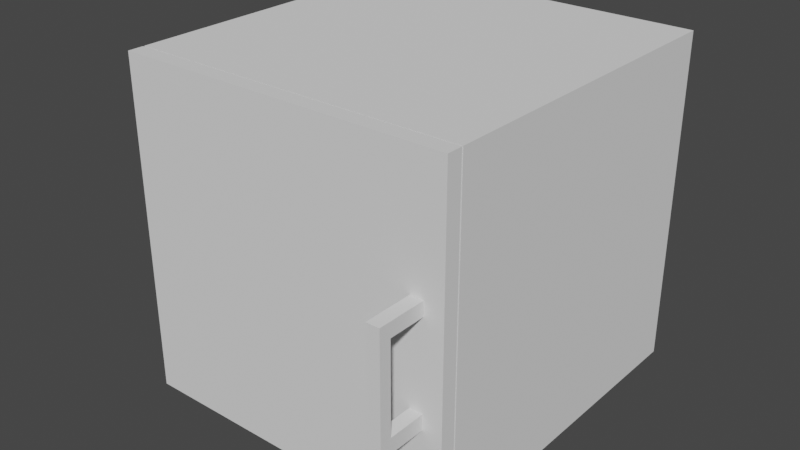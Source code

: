 # Source: BoxShelf.blend  (saved by Blender 2.91.10; exported with 4.5.12 LTS)
import bpy
from mathutils import Matrix  # noqa: F401  (used for matrix-valued properties, if any)

bpy.ops.wm.read_factory_settings(use_empty=True)
scene = bpy.context.scene
scene.name = 'Scene'

# ---- collections
col_collection = bpy.data.collections.new('Collection'); scene.collection.children.link(col_collection)

# ---- world
world_world = bpy.data.worlds.new('World'); scene.world = world_world
world_world.use_nodes = True; world_world.node_tree.nodes.clear()
_N = world_world.node_tree.nodes; _L = world_world.node_tree.links
n0 = _N.new('ShaderNodeOutputWorld'); n0.name = 'World Output'; n0.location = (300, 300)
n1 = _N.new('ShaderNodeBackground'); n1.name = 'Background'; n1.location = (10, 300)
n1.inputs[0].default_value = (0.05088, 0.05088, 0.05088, 1.0)
_L.new(n1.outputs[0], n0.inputs[0])
n0.is_active_output = True
world_world.color = (0.05088, 0.05088, 0.05088)
world_world.use_sun_shadow = False
world_world.sun_shadow_jitter_overblur = 0.0

# ---- meshes
me_cube_001 = bpy.data.meshes.new('Cube.001')
me_cube_001.from_pydata([(-0.9109, 0.9018, -0.914), (-0.9109, 0.9018, 0.914), (0.9109, 0.9018, -0.914), (0.9109, 0.9018, 0.914), (-1.0, -1.0, -1.0), (-1.0, -1.0, 1.0), (-1.0, 1.0, -1.0), (-1.0, 1.0, 1.0), (1.0, -1.0, -1.0), (1.0, -1.0, 1.0), (1.0, 1.0, -1.0), (1.0, 1.0, 1.0), (0.9109, -1.0, -0.914), (0.9109, -1.0, 0.914), (-0.9109, -1.0, 0.914), (-0.9109, -1.0, -0.914)], [], [(0, 2, 3, 1), (2, 12, 13, 3), (0, 15, 12, 2), (3, 13, 14, 1), (4, 5, 7, 6), (6, 7, 11, 10), (10, 11, 9, 8), (8, 9, 13, 12, 15, 4), (6, 10, 8, 4), (11, 7, 5, 9), (15, 0, 1, 14), (4, 15, 14, 13, 9, 5)])
_uv = me_cube_001.uv_layers.new(name='UVMap')
_uv.uv.foreach_set('vector', [0.9451, 0.02879, 0.9451, 0.2209, 0.7524, 0.2209, 0.7524, 0.02879, 0.4877, 0.2429, 0.7403, 0.2429, 0.7403, 0.4857, 0.4877, 0.4857, 0.4877, 0.0009647, 0.7403, 0.0009647, 0.7403, 0.2429, 0.4877, 0.2429, 0.4864, 0.001763, 0.7404, 0.001763, 0.7404, 0.2451, 0.4864, 0.2451, 0.6429, 0.9718, 0.6859, 0.778, 0.8687, 0.7029, 0.9077, 0.9648, 0.7495, 0.2704, 0.9463, 0.2704, 0.9463, 0.4673, 0.7495, 0.4673, 0.8675, 0.7041, 0.9051, 0.9653, 0.6412, 0.9709, 0.685, 0.778, 0.685, 0.778, 0.6412, 0.9709, 0.6324, 0.9573, 0.6756, 0.7801, 0.5583, 0.6402, 0.5592, 0.6278, 0.7515, 0.5118, 0.8675, 0.7041, 0.685, 0.778, 0.5592, 0.6278, 0.7513, 0.5105, 0.8687, 0.7029, 0.6859, 0.778, 0.5589, 0.6279, 0.7404, 0.4892, 0.4864, 0.4892, 0.4864, 0.2451, 0.7404, 0.2451, 0.6429, 0.9718, 0.6339, 0.9582, 0.6764, 0.7802, 0.5581, 0.6403, 0.5589, 0.6279, 0.6859, 0.778])
me_cube_001.use_remesh_fix_poles = True
me_cube_001.use_remesh_preserve_attributes = False
me_cube_001.use_mirror_vertex_groups = False
me_cube_001.update()
me_cube_003 = bpy.data.meshes.new('Cube.003')
me_cube_003.from_pydata([(0.0, 0.0, 0.0), (0.0, 0.0, 2.0), (0.0, -0.09252, 0.0), (0.0, -0.09252, 2.0), (2.0, 0.0, 0.0), (2.0, 0.0, 2.0), (2.0, -0.09252, 0.0), (2.0, -0.09252, 2.0), (1.81, -0.3128, 0.5932), (1.81, -0.3128, 0.6825), (1.81, -0.08759, 0.5932), (1.81, -0.08759, 0.6825), (1.887, -0.3128, 0.5932), (1.887, -0.3128, 0.6825), (1.887, -0.08759, 0.5932), (1.887, -0.08759, 0.6825), (1.81, -0.3824, 0.5932), (1.81, -0.3824, 0.6825), (1.887, -0.3824, 0.6825), (1.887, -0.3824, 0.5932), (1.887, -0.3128, 1.201), (1.81, -0.3128, 1.201), (1.887, -0.3824, 1.201), (1.81, -0.3824, 1.201), (1.887, -0.3128, 1.284), (1.81, -0.3128, 1.284), (1.887, -0.3824, 1.284), (1.81, -0.3824, 1.284), (1.887, -0.09146, 1.201), (1.81, -0.09146, 1.201), (1.887, -0.09146, 1.284), (1.81, -0.09146, 1.284)], [], [(0, 2, 3, 1), (2, 6, 7, 3), (6, 4, 5, 7), (4, 0, 1, 5), (2, 0, 4, 6), (7, 5, 1, 3), (8, 9, 11, 10), (14, 15, 13, 12), (18, 13, 20, 22), (10, 14, 12, 8), (15, 11, 9, 13), (19, 18, 17, 16), (12, 13, 18, 19), (9, 8, 16, 17), (8, 12, 19, 16), (21, 23, 27, 25), (17, 18, 22, 23), (13, 9, 21, 20), (9, 17, 23, 21), (24, 25, 27, 26), (25, 24, 30, 31), (22, 20, 24, 26), (23, 22, 26, 27), (21, 25, 31, 29), (20, 21, 29, 28), (24, 20, 28, 30)])
_uv = me_cube_003.uv_layers.new(name='UVMap')
_uv.uv.foreach_set('vector', [0.9778, 0.4774, 0.9998, 0.4774, 0.9998, 0.0001564, 0.9778, 0.0001564, 0.4807, 0.001707, 0.003404, 0.001707, 0.003404, 0.479, 0.4807, 0.479, 0.9775, 0.0001564, 0.9554, 0.0001564, 0.9554, 0.4775, 0.9775, 0.4775, 0.0001564, 0.4775, 0.4775, 0.4775, 0.4775, 0.0001566, 0.0001565, 0.0001564, 0.9998, 0.4774, 0.9778, 0.4774, 0.9778, 0.9547, 0.9998, 0.9547, 0.9775, 0.4775, 0.9554, 0.4775, 0.9554, 0.9547, 0.9775, 0.9547, 0.1823, 0.7128, 0.1573, 0.7291, 0.1192, 0.6572, 0.1477, 0.642, 0.2841, 0.9684, 0.2894, 0.9405, 0.3668, 0.9521, 0.3543, 0.9819, 0.3855, 0.9711, 0.3668, 0.9521, 0.5499, 0.8562, 0.5544, 0.8802, 0.1477, 0.642, 0.173, 0.6294, 0.2091, 0.7045, 0.1823, 0.7128, 0.2894, 0.9405, 0.2917, 0.9205, 0.3618, 0.9259, 0.3668, 0.9521, 0.2133, 0.732, 0.1993, 0.7649, 0.172, 0.7487, 0.191, 0.7296, 0.3543, 0.9819, 0.3668, 0.9521, 0.3855, 0.9711, 0.371, 0.9918, 0.1573, 0.7291, 0.1823, 0.7128, 0.191, 0.7296, 0.172, 0.7487, 0.1823, 0.7128, 0.2091, 0.7045, 0.2133, 0.732, 0.191, 0.7296, 0.1444, 0.5842, 0.1525, 0.6088, 0.127, 0.6115, 0.1175, 0.5942, 0.2029, 0.7636, 0.2264, 0.7511, 0.3106, 0.91, 0.2871, 0.9225, 0.3668, 0.9521, 0.3618, 0.9259, 0.5295, 0.8354, 0.5499, 0.8562, 0.1815, 0.7749, 0.2029, 0.7636, 0.2871, 0.9225, 0.2657, 0.9338, 0.09577, 0.6098, 0.1175, 0.5942, 0.127, 0.6115, 0.112, 0.6302, 0.1175, 0.5942, 0.09577, 0.6098, 0.05735, 0.5405, 0.08134, 0.5272, 0.5544, 0.8802, 0.5499, 0.8562, 0.5795, 0.8622, 0.578, 0.8805, 0.1525, 0.6088, 0.1464, 0.6422, 0.112, 0.6302, 0.127, 0.6115, 0.1444, 0.5842, 0.1175, 0.5942, 0.08134, 0.5272, 0.1079, 0.5131, 0.5499, 0.8562, 0.5295, 0.8354, 0.5697, 0.7733, 0.5912, 0.7872, 0.5795, 0.8622, 0.5499, 0.8562, 0.5912, 0.7872, 0.6112, 0.7981])
me_cube_003.use_remesh_fix_poles = True
me_cube_003.use_remesh_preserve_attributes = False
me_cube_003.use_mirror_vertex_groups = False
me_cube_003.update()

# ---- objects
ob_cube = bpy.data.objects.new('Cube', me_cube_001)
ob_hatch = bpy.data.objects.new('Hatch', me_cube_003)

# ---- transforms, parenting, visibility, modifiers, constraints
ob_cube.location = (0.0, 0.0, 0.0)
ob_cube.lineart.crease_threshold = 0.0
ob_hatch.location = (-1.0, -1.009, -1.0)
ob_hatch.lineart.crease_threshold = 0.0

# ---- collection membership
col_collection.objects.link(ob_cube)
col_collection.objects.link(ob_hatch)

# ---- scene / render settings (as saved in the file)
scene.frame_start = 1; scene.frame_end = 250; scene.frame_set(1)
scene.render.engine = 'BLENDER_EEVEE_NEXT'
scene.cycles.use_denoising = False
scene.cycles.samples = 128
scene.cycles.sampling_pattern = 'TABULATED_SOBOL'
scene.cycles.use_adaptive_sampling = False
scene.cycles.use_light_tree = False
scene.view_settings.view_transform = 'Filmic'
bpy.context.view_layer.update()

# ---- added for rendering (the .blend has no active camera and no usable light): camera, sun
cam_auto = bpy.data.cameras.new('AutoCamera')
cam_auto.lens = 50.0
cam_auto.sensor_width = 36.0
cam_auto.clip_end = 1000.0
ob_auto_camera = bpy.data.objects.new('AutoCamera', cam_auto)
scene.collection.objects.link(ob_auto_camera)
ob_auto_camera.location = (3.42711, -4.30838, 2.74169)
ob_auto_camera.rotation_euler = (1.09748, -7.21219e-08, 0.694738)
scene.camera = ob_auto_camera
light_auto_sun = bpy.data.lights.new('AutoSun', 'SUN')
light_auto_sun.energy = 3.0
light_auto_sun.angle = 0.0523599
ob_auto_sun = bpy.data.objects.new('AutoSun', light_auto_sun)
scene.collection.objects.link(ob_auto_sun)
ob_auto_sun.rotation_euler = (0.872665, 0.174533, 0.523599)
bpy.context.view_layer.update()
